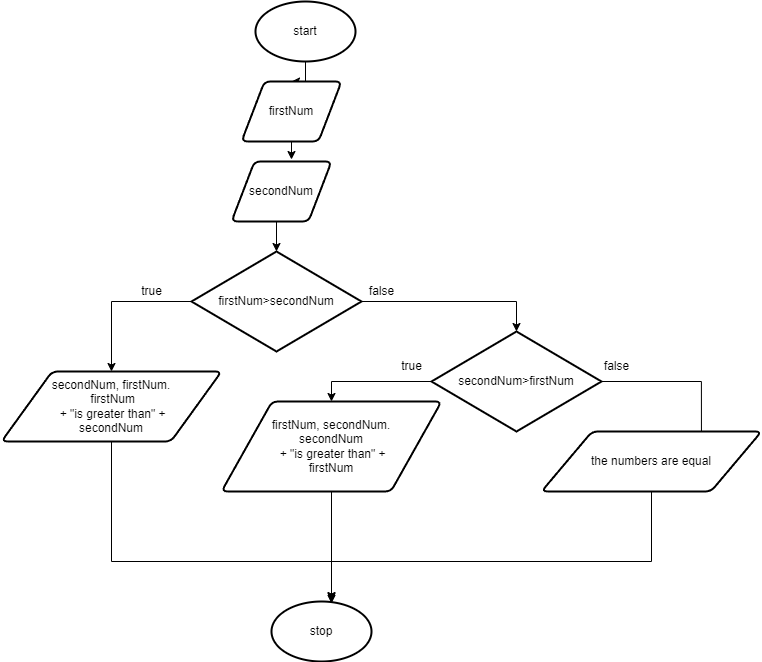

The diagram above was exported from draw.io. Its source (the exported page's mxGraphModel, read from the mxfile embedded in the PNG):
<mxGraphModel dx="1386" dy="791" grid="1" gridSize="10" guides="1" tooltips="1" connect="1" arrows="1" fold="1" page="1" pageScale="1" pageWidth="827" pageHeight="1169" math="0" shadow="0">
  <root>
    <mxCell id="0" />
    <mxCell id="1" parent="0" />
    <mxCell id="3XMOboTPE3XOwcWoU0Fk-10" style="edgeStyle=orthogonalEdgeStyle;rounded=0;orthogonalLoop=1;jettySize=auto;html=1;exitX=0.5;exitY=1;exitDx=0;exitDy=0;exitPerimeter=0;" edge="1" parent="1" source="3XMOboTPE3XOwcWoU0Fk-1" target="3XMOboTPE3XOwcWoU0Fk-2">
      <mxGeometry relative="1" as="geometry" />
    </mxCell>
    <mxCell id="3XMOboTPE3XOwcWoU0Fk-1" value="start" style="strokeWidth=2;html=1;shape=mxgraph.flowchart.start_1;whiteSpace=wrap;" vertex="1" parent="1">
      <mxGeometry x="264" y="20" width="100" height="60" as="geometry" />
    </mxCell>
    <mxCell id="3XMOboTPE3XOwcWoU0Fk-11" style="edgeStyle=orthogonalEdgeStyle;rounded=0;orthogonalLoop=1;jettySize=auto;html=1;exitX=0.5;exitY=1;exitDx=0;exitDy=0;entryX=0.6;entryY=-0.033;entryDx=0;entryDy=0;entryPerimeter=0;" edge="1" parent="1" source="3XMOboTPE3XOwcWoU0Fk-2" target="3XMOboTPE3XOwcWoU0Fk-3">
      <mxGeometry relative="1" as="geometry" />
    </mxCell>
    <mxCell id="3XMOboTPE3XOwcWoU0Fk-2" value="firstNum" style="shape=parallelogram;html=1;strokeWidth=2;perimeter=parallelogramPerimeter;whiteSpace=wrap;rounded=1;arcSize=12;size=0.23;" vertex="1" parent="1">
      <mxGeometry x="250" y="100" width="100" height="60" as="geometry" />
    </mxCell>
    <mxCell id="3XMOboTPE3XOwcWoU0Fk-12" style="edgeStyle=orthogonalEdgeStyle;rounded=0;orthogonalLoop=1;jettySize=auto;html=1;exitX=0.5;exitY=1;exitDx=0;exitDy=0;entryX=0.5;entryY=0;entryDx=0;entryDy=0;entryPerimeter=0;" edge="1" parent="1" source="3XMOboTPE3XOwcWoU0Fk-3" target="3XMOboTPE3XOwcWoU0Fk-5">
      <mxGeometry relative="1" as="geometry" />
    </mxCell>
    <mxCell id="3XMOboTPE3XOwcWoU0Fk-3" value="secondNum" style="shape=parallelogram;html=1;strokeWidth=2;perimeter=parallelogramPerimeter;whiteSpace=wrap;rounded=1;arcSize=12;size=0.23;" vertex="1" parent="1">
      <mxGeometry x="240" y="180" width="100" height="60" as="geometry" />
    </mxCell>
    <mxCell id="3XMOboTPE3XOwcWoU0Fk-8" style="edgeStyle=orthogonalEdgeStyle;rounded=0;orthogonalLoop=1;jettySize=auto;html=1;exitX=0;exitY=0.5;exitDx=0;exitDy=0;exitPerimeter=0;entryX=0.5;entryY=0;entryDx=0;entryDy=0;" edge="1" parent="1" source="3XMOboTPE3XOwcWoU0Fk-5" target="3XMOboTPE3XOwcWoU0Fk-6">
      <mxGeometry relative="1" as="geometry" />
    </mxCell>
    <mxCell id="3XMOboTPE3XOwcWoU0Fk-14" style="edgeStyle=orthogonalEdgeStyle;rounded=0;orthogonalLoop=1;jettySize=auto;html=1;exitX=1;exitY=0.5;exitDx=0;exitDy=0;exitPerimeter=0;entryX=0.5;entryY=0;entryDx=0;entryDy=0;entryPerimeter=0;" edge="1" parent="1" source="3XMOboTPE3XOwcWoU0Fk-5" target="3XMOboTPE3XOwcWoU0Fk-13">
      <mxGeometry relative="1" as="geometry" />
    </mxCell>
    <mxCell id="3XMOboTPE3XOwcWoU0Fk-5" value="firstNum&amp;gt;secondNum" style="strokeWidth=2;html=1;shape=mxgraph.flowchart.decision;whiteSpace=wrap;" vertex="1" parent="1">
      <mxGeometry x="200" y="270" width="170" height="100" as="geometry" />
    </mxCell>
    <mxCell id="3XMOboTPE3XOwcWoU0Fk-27" style="edgeStyle=orthogonalEdgeStyle;rounded=0;orthogonalLoop=1;jettySize=auto;html=1;exitX=0.5;exitY=1;exitDx=0;exitDy=0;" edge="1" parent="1" source="3XMOboTPE3XOwcWoU0Fk-6" target="3XMOboTPE3XOwcWoU0Fk-26">
      <mxGeometry relative="1" as="geometry">
        <mxPoint x="340" y="580" as="targetPoint" />
        <Array as="points">
          <mxPoint x="120" y="580" />
          <mxPoint x="340" y="580" />
        </Array>
      </mxGeometry>
    </mxCell>
    <mxCell id="3XMOboTPE3XOwcWoU0Fk-6" value="secondNum, firstNum.&lt;br&gt;&amp;nbsp;firstNum&lt;br&gt;&amp;nbsp;+ &quot;is greater than&quot; +&lt;br&gt;secondNum" style="shape=parallelogram;html=1;strokeWidth=2;perimeter=parallelogramPerimeter;whiteSpace=wrap;rounded=1;arcSize=12;size=0.23;" vertex="1" parent="1">
      <mxGeometry x="10" y="390" width="220" height="70" as="geometry" />
    </mxCell>
    <mxCell id="3XMOboTPE3XOwcWoU0Fk-20" style="edgeStyle=orthogonalEdgeStyle;rounded=0;orthogonalLoop=1;jettySize=auto;html=1;exitX=0;exitY=0.5;exitDx=0;exitDy=0;exitPerimeter=0;" edge="1" parent="1" source="3XMOboTPE3XOwcWoU0Fk-13" target="3XMOboTPE3XOwcWoU0Fk-19">
      <mxGeometry relative="1" as="geometry" />
    </mxCell>
    <mxCell id="3XMOboTPE3XOwcWoU0Fk-24" style="edgeStyle=orthogonalEdgeStyle;rounded=0;orthogonalLoop=1;jettySize=auto;html=1;exitX=1;exitY=0.5;exitDx=0;exitDy=0;exitPerimeter=0;entryX=0.727;entryY=0.167;entryDx=0;entryDy=0;entryPerimeter=0;" edge="1" parent="1" source="3XMOboTPE3XOwcWoU0Fk-13" target="3XMOboTPE3XOwcWoU0Fk-23">
      <mxGeometry relative="1" as="geometry" />
    </mxCell>
    <mxCell id="3XMOboTPE3XOwcWoU0Fk-13" value="secondNum&amp;gt;firstNum" style="strokeWidth=2;html=1;shape=mxgraph.flowchart.decision;whiteSpace=wrap;" vertex="1" parent="1">
      <mxGeometry x="440" y="350" width="170" height="100" as="geometry" />
    </mxCell>
    <mxCell id="3XMOboTPE3XOwcWoU0Fk-15" value="true" style="text;html=1;align=center;verticalAlign=middle;resizable=0;points=[];autosize=1;strokeColor=none;fillColor=none;" vertex="1" parent="1">
      <mxGeometry x="140" y="295" width="40" height="30" as="geometry" />
    </mxCell>
    <mxCell id="3XMOboTPE3XOwcWoU0Fk-18" value="false" style="text;html=1;align=center;verticalAlign=middle;resizable=0;points=[];autosize=1;strokeColor=none;fillColor=none;" vertex="1" parent="1">
      <mxGeometry x="365" y="295" width="50" height="30" as="geometry" />
    </mxCell>
    <mxCell id="3XMOboTPE3XOwcWoU0Fk-29" style="edgeStyle=orthogonalEdgeStyle;rounded=0;orthogonalLoop=1;jettySize=auto;html=1;entryX=0.6;entryY=0.033;entryDx=0;entryDy=0;entryPerimeter=0;" edge="1" parent="1" source="3XMOboTPE3XOwcWoU0Fk-19" target="3XMOboTPE3XOwcWoU0Fk-26">
      <mxGeometry relative="1" as="geometry" />
    </mxCell>
    <mxCell id="3XMOboTPE3XOwcWoU0Fk-19" value="firstNum, secondNum.&lt;br&gt;secondNum&lt;br&gt;&amp;nbsp;+ &quot;is greater than&quot; +&lt;br&gt;firstNum" style="shape=parallelogram;html=1;strokeWidth=2;perimeter=parallelogramPerimeter;whiteSpace=wrap;rounded=1;arcSize=12;size=0.23;" vertex="1" parent="1">
      <mxGeometry x="230" y="420" width="220" height="90" as="geometry" />
    </mxCell>
    <mxCell id="3XMOboTPE3XOwcWoU0Fk-22" value="true" style="text;html=1;align=center;verticalAlign=middle;resizable=0;points=[];autosize=1;strokeColor=none;fillColor=none;" vertex="1" parent="1">
      <mxGeometry x="400" y="370" width="40" height="30" as="geometry" />
    </mxCell>
    <mxCell id="3XMOboTPE3XOwcWoU0Fk-30" style="edgeStyle=orthogonalEdgeStyle;rounded=0;orthogonalLoop=1;jettySize=auto;html=1;entryX=0.6;entryY=-0.017;entryDx=0;entryDy=0;entryPerimeter=0;" edge="1" parent="1" source="3XMOboTPE3XOwcWoU0Fk-23" target="3XMOboTPE3XOwcWoU0Fk-26">
      <mxGeometry relative="1" as="geometry">
        <Array as="points">
          <mxPoint x="660" y="580" />
          <mxPoint x="340" y="580" />
        </Array>
      </mxGeometry>
    </mxCell>
    <mxCell id="3XMOboTPE3XOwcWoU0Fk-23" value="the numbers are equal" style="shape=parallelogram;html=1;strokeWidth=2;perimeter=parallelogramPerimeter;whiteSpace=wrap;rounded=1;arcSize=12;size=0.23;" vertex="1" parent="1">
      <mxGeometry x="550" y="450" width="220" height="60" as="geometry" />
    </mxCell>
    <mxCell id="3XMOboTPE3XOwcWoU0Fk-25" value="false" style="text;html=1;align=center;verticalAlign=middle;resizable=0;points=[];autosize=1;strokeColor=none;fillColor=none;" vertex="1" parent="1">
      <mxGeometry x="600" y="370" width="50" height="30" as="geometry" />
    </mxCell>
    <mxCell id="3XMOboTPE3XOwcWoU0Fk-26" value="stop" style="strokeWidth=2;html=1;shape=mxgraph.flowchart.start_1;whiteSpace=wrap;" vertex="1" parent="1">
      <mxGeometry x="280" y="620" width="100" height="60" as="geometry" />
    </mxCell>
  </root>
</mxGraphModel>